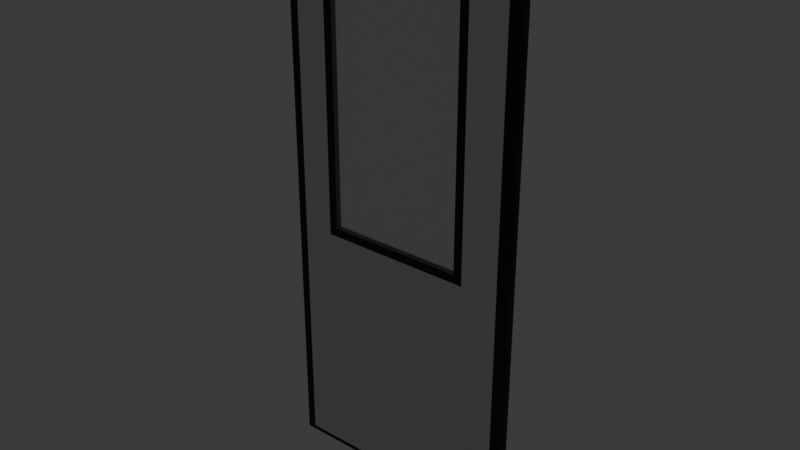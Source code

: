 # Source: Door.blend  (saved by Blender 5.1.30; exported with 4.5.12 LTS)
import bpy
from mathutils import Matrix  # noqa: F401  (used for matrix-valued properties, if any)

bpy.ops.wm.read_factory_settings(use_empty=True)
scene = bpy.context.scene
scene.name = 'Scene'

# ---- collections
col_collection = bpy.data.collections.new('Collection'); scene.collection.children.link(col_collection)
col_reference = bpy.data.collections.new('Reference'); scene.collection.children.link(col_reference)
col_reference.hide_render = True
col_anchors = bpy.data.collections.new('Anchors'); scene.collection.children.link(col_anchors)
col_anchors.hide_render = True

# ---- materials (node trees are filled in below, after node groups)
mat_material = bpy.data.materials.new('Material')
mat_material_001 = bpy.data.materials.new('Material.001')
mat_material_002 = bpy.data.materials.new('Material.002')

# ---- material node trees
mat_material.use_nodes = True; mat_material.node_tree.nodes.clear()
_N = mat_material.node_tree.nodes; _L = mat_material.node_tree.links
n0 = _N.new('ShaderNodeBsdfPrincipled'); n0.name = 'Principled BSDF'; n0.location = (-200, 100)
n0.inputs[4].default_value = 0.2
n1 = _N.new('ShaderNodeOutputMaterial'); n1.name = 'Material Output'; n1.location = (200, 100)
_L.new(n0.outputs[0], n1.inputs[0])
n1.is_active_output = True
mat_material_001.use_nodes = True; mat_material_001.node_tree.nodes.clear()
_N = mat_material_001.node_tree.nodes; _L = mat_material_001.node_tree.links
n0 = _N.new('ShaderNodeBsdfPrincipled'); n0.name = 'Principled BSDF'; n0.location = (-200, 100)
n0.inputs[0].default_value = (0.0, 0.0, 0.0, 1.0)
n1 = _N.new('ShaderNodeOutputMaterial'); n1.name = 'Material Output'; n1.location = (200, 100)
_L.new(n0.outputs[0], n1.inputs[0])
n1.is_active_output = True
mat_material_002.use_nodes = True; mat_material_002.node_tree.nodes.clear()
_N = mat_material_002.node_tree.nodes; _L = mat_material_002.node_tree.links
n0 = _N.new('ShaderNodeBsdfPrincipled'); n0.name = 'Principled BSDF'; n0.location = (-200, 100)
n1 = _N.new('ShaderNodeOutputMaterial'); n1.name = 'Material Output'; n1.location = (200, 100)
_L.new(n0.outputs[0], n1.inputs[0])
n1.is_active_output = True

# ---- world
world_world = bpy.data.worlds.new('World'); scene.world = world_world
world_world.use_nodes = True; world_world.node_tree.nodes.clear()
_N = world_world.node_tree.nodes; _L = world_world.node_tree.links
n0 = _N.new('ShaderNodeOutputWorld'); n0.name = 'World Output'; n0.location = (200, 100)
n1 = _N.new('ShaderNodeBackground'); n1.name = 'Background'; n1.location = (-200, 100)
n1.inputs[0].default_value = (0.05088, 0.05088, 0.05088, 1.0)
_L.new(n1.outputs[0], n0.inputs[0])
n0.is_active_output = True
world_world.color = (0.05088, 0.05088, 0.05088)
world_world.sun_shadow_jitter_overblur = 0.0

# ---- lights
light_spot = bpy.data.lights.new('Spot', 'SPOT')
light_spot.normalize = False
light_spot.energy = 600.0
light_spot.shadow_soft_size = 60.0
light_spot.spot_blend = 0.8
light_spot.spot_size = 0.8727
light_spot.show_cone = True
light_spot_001 = bpy.data.lights.new('Spot.001', 'SPOT')
light_spot_001.normalize = False
light_spot_001.energy = 600.0
light_spot_001.shadow_soft_size = 60.0
light_spot_001.spot_blend = 0.8
light_spot_001.spot_size = 0.8727
light_spot_001.show_cone = True

# ---- meshes
me_cube = bpy.data.meshes.new('Cube')
me_cube.from_pydata([(0.0, 0.01, 0.004845), (0.1681, 0.01, 0.8784), (0.1681, 0.01, 1.866), (0.6438, 0.01, 0.8784), (0.6438, 0.01, 1.866), (0.0, 0.01, 1.94), (0.8526, 0.01, 0.004845), (0.8526, 0.01, 1.94), (0.03029, 0.01, 1.918), (0.03029, 0.01, 0.01974), (0.8026, 0.01, 0.01974), (0.8026, 0.01, 1.918), (0.1381, 0.01, 1.896), (0.1381, 0.01, 0.8484), (0.6738, 0.01, 0.8484), (0.6738, 0.01, 1.896), (0.03029, -0.01, 0.01974), (0.0, -0.01, 0.004845), (0.0, -0.01, 1.94), (0.8526, -0.01, 1.94), (0.8526, -0.01, 0.004845), (0.03029, -0.01, 1.918), (0.8026, -0.01, 0.01974), (0.8026, -0.01, 1.918), (0.1381, -0.01, 1.896), (0.1381, -0.01, 0.8484), (0.6738, -0.01, 0.8484), (0.6738, -0.01, 1.896), (0.1681, -0.01, 1.866), (0.1681, -0.01, 0.8784), (0.6438, -0.01, 0.8784), (0.6438, -0.01, 1.866)], [], [(1, 2, 4, 3), (8, 9, 0, 5), (9, 10, 6, 0), (11, 8, 5, 7), (10, 11, 7, 6), (12, 13, 9, 8), (13, 14, 10, 9), (15, 12, 8, 11), (14, 15, 11, 10), (2, 1, 13, 12), (1, 3, 14, 13), (4, 2, 12, 15), (3, 4, 15, 14), (29, 30, 31, 28), (21, 18, 17, 16), (16, 17, 20, 22), (23, 19, 18, 21), (22, 20, 19, 23), (24, 21, 16, 25), (25, 16, 22, 26), (27, 23, 21, 24), (26, 22, 23, 27), (28, 24, 25, 29), (29, 25, 26, 30), (31, 27, 24, 28), (30, 26, 27, 31), (5, 18, 19, 7), (7, 19, 20, 6), (0, 6, 20, 17), (5, 0, 17, 18), (2, 4, 31, 28), (2, 28, 29, 1), (31, 4, 3, 30), (3, 1, 29, 30)])
me_cube.polygons.foreach_set('material_index', [0, 1, 1, 1, 1, 2, 2, 2, 2, 1, 1, 1, 1, 0, 1, 1, 1, 1, 2, 2, 2, 2, 1, 1, 1, 1, 1, 1, 1, 1, 1, 1, 1, 1])
_uv = me_cube.uv_layers.new(name='UVMap')
_uv.uv.foreach_set('vector', [0.3947, 0.2914, 0.6053, 0.2914, 0.6053, 0.4586, 0.3947, 0.4586, 0.6206, 0.26, 0.3794, 0.26, 0.375, 0.25, 0.625, 0.25, 0.3794, 0.26, 0.3794, 0.49, 0.375, 0.5, 0.375, 0.25, 0.6206, 0.49, 0.6206, 0.26, 0.625, 0.25, 0.625, 0.5, 0.3794, 0.49, 0.6206, 0.49, 0.625, 0.5, 0.375, 0.5, 0.6117, 0.2809, 0.3883, 0.2809, 0.3794, 0.26, 0.6206, 0.26, 0.3883, 0.2809, 0.3883, 0.4691, 0.3794, 0.49, 0.3794, 0.26, 0.6117, 0.4691, 0.6117, 0.2809, 0.6206, 0.26, 0.6206, 0.49, 0.3883, 0.4691, 0.6117, 0.4691, 0.6206, 0.49, 0.3794, 0.49, 0.6053, 0.2914, 0.3947, 0.2914, 0.3883, 0.2809, 0.6117, 0.2809, 0.3947, 0.2914, 0.3947, 0.4586, 0.3883, 0.4691, 0.3883, 0.2809, 0.6053, 0.4586, 0.6053, 0.2914, 0.6117, 0.2809, 0.6117, 0.4691, 0.3947, 0.4586, 0.6053, 0.4586, 0.6117, 0.4691, 0.3883, 0.4691, 0.3947, 0.2914, 0.3947, 0.4586, 0.6053, 0.4586, 0.6053, 0.2914, 0.6206, 0.26, 0.625, 0.25, 0.375, 0.25, 0.3794, 0.26, 0.3794, 0.26, 0.375, 0.25, 0.375, 0.5, 0.3794, 0.49, 0.6206, 0.49, 0.625, 0.5, 0.625, 0.25, 0.6206, 0.26, 0.3794, 0.49, 0.375, 0.5, 0.625, 0.5, 0.6206, 0.49, 0.6117, 0.2809, 0.6206, 0.26, 0.3794, 0.26, 0.3883, 0.2809, 0.3883, 0.2809, 0.3794, 0.26, 0.3794, 0.49, 0.3883, 0.4691, 0.6117, 0.4691, 0.6206, 0.49, 0.6206, 0.26, 0.6117, 0.2809, 0.3883, 0.4691, 0.3794, 0.49, 0.6206, 0.49, 0.6117, 0.4691, 0.6053, 0.2914, 0.6117, 0.2809, 0.3883, 0.2809, 0.3947, 0.2914, 0.3947, 0.2914, 0.3883, 0.2809, 0.3883, 0.4691, 0.3947, 0.4586, 0.6053, 0.4586, 0.6117, 0.4691, 0.6117, 0.2809, 0.6053, 0.2914, 0.3947, 0.4586, 0.3883, 0.4691, 0.6117, 0.4691, 0.6053, 0.4586, 0.625, 0.25, 0.625, 0.25, 0.625, 0.5, 0.625, 0.5, 0.625, 0.5, 0.625, 0.5, 0.375, 0.5, 0.375, 0.5, 0.375, 0.25, 0.375, 0.5, 0.375, 0.5, 0.375, 0.25, 0.625, 0.25, 0.375, 0.25, 0.375, 0.25, 0.625, 0.25, 0.6053, 0.2914, 0.6053, 0.4586, 0.6053, 0.4586, 0.6053, 0.2914, 0.6053, 0.2914, 0.6053, 0.2914, 0.3947, 0.2914, 0.3947, 0.2914, 0.6053, 0.4586, 0.6053, 0.4586, 0.3947, 0.4586, 0.3947, 0.4586, 0.3947, 0.4586, 0.3947, 0.2914, 0.3947, 0.2914, 0.3947, 0.4586])
me_cube.materials.append(mat_material)
me_cube.materials.append(mat_material_001)
me_cube.materials.append(mat_material_002)
me_cube.update()

# ---- objects
ob_cube = bpy.data.objects.new('Cube', me_cube)
ob_empty = bpy.data.objects.new('Empty', None)
ob_back_bogie = bpy.data.objects.new('Back Bogie', None)
ob_door_2 = bpy.data.objects.new('Door 2', None)
ob_door_3 = bpy.data.objects.new('Door 3', None)
ob_front = bpy.data.objects.new('Front', None)
ob_front_bogie = bpy.data.objects.new('Front Bogie', None)
ob_rear = bpy.data.objects.new('Rear', None)
ob_door_4 = bpy.data.objects.new('Door 4', None)
ob_door_1 = bpy.data.objects.new('Door 1', None)
ob_axle_1 = bpy.data.objects.new('Axle 1', None)
ob_axle_2 = bpy.data.objects.new('Axle 2', None)
ob_axle_3 = bpy.data.objects.new('Axle 3', None)
ob_axle_4 = bpy.data.objects.new('Axle 4', None)
ob_doors = bpy.data.objects.new('Doors', None)
ob_front_calculation = bpy.data.objects.new('Front Calculation', None)
ob_lights_height = bpy.data.objects.new('Lights Height', None)
ob_head_right = bpy.data.objects.new('Head Right', light_spot)
ob_head_left = bpy.data.objects.new('Head Left', light_spot_001)
ob_speakers_1 = bpy.data.objects.new('Speakers 1', None)
ob_speakers = bpy.data.objects.new('Speakers', None)
ob_speakers_2 = bpy.data.objects.new('Speakers 2', None)
ob_speakers_3 = bpy.data.objects.new('Speakers 3', None)
ob_speakers_4 = bpy.data.objects.new('Speakers 4', None)

# ---- transforms, parenting, visibility, modifiers, constraints
ob_cube.location = (3.731, 0.0, 1.14)
ob_empty.location = (8.168, 0.0, -0.4788)
ob_empty.rotation_euler = (1.571, 0.0, 3.142)
ob_empty.scale = (4.99, 4.99, 4.99)
ob_empty.empty_display_type = 'IMAGE'
ob_empty.empty_display_size = 5.0
ob_empty.hide_render = True
ob_back_bogie.location = (3.776, 0.0, 0.0)
ob_door_2.parent = ob_doors
ob_door_2.location = (12.19, 0.0, 0.0)
ob_door_3.parent = ob_doors
ob_door_3.location = (7.961, 0.0, 0.0)
ob_front.location = (19.85, 0.0, 0.0)
ob_front_bogie.location = (16.38, 0.0, 0.0)
ob_rear.location = (0.6, 0.0, 0.0)
ob_door_4.parent = ob_doors
ob_door_4.location = (3.731, 0.0, 0.0)
ob_door_1.parent = ob_doors
ob_door_1.location = (16.42, 0.0, 0.0)
ob_axle_1.parent = ob_front_bogie
ob_axle_1.location = (1.0, 0.0, 0.418)
ob_axle_2.parent = ob_front_bogie
ob_axle_2.location = (-1.0, 0.0, 0.418)
ob_axle_3.parent = ob_back_bogie
ob_axle_3.location = (1.0, 0.0, 0.418)
ob_axle_4.parent = ob_back_bogie
ob_axle_4.location = (-1.0, 0.0, 0.418)
ob_doors.location = (0.0, 0.0, 1.14)
ob_front_calculation.location = (19.55, 0.0, 1.425)
ob_lights_height.parent = ob_front_calculation
ob_lights_height.location = (0.0, 0.0, 0.0)
ob_head_right.parent = ob_lights_height
ob_head_right.location = (-1.551e-08, -0.3548, 0.0)
ob_head_right.rotation_euler = (0.0, -1.484, 0.0)
ob_head_left.parent = ob_lights_height
ob_head_left.location = (1.686e-08, 0.3858, 0.0)
ob_head_left.rotation_euler = (0.0, -1.484, 0.0)
ob_speakers_1.parent = ob_speakers
ob_speakers_1.location = (13.7, 0.0, 0.0)
ob_speakers.location = (0.608, 0.0, 3.189)
ob_speakers_2.parent = ob_speakers
ob_speakers_2.location = (9.475, 0.0, 0.0)
ob_speakers_3.parent = ob_speakers
ob_speakers_3.location = (5.245, 0.0, 0.0)
ob_speakers_4.parent = ob_speakers
ob_speakers_4.location = (1.015, 0.0, 0.0)

# ---- collection membership
col_collection.objects.link(ob_cube)
col_reference.objects.link(ob_empty)
col_anchors.objects.link(ob_back_bogie)
col_anchors.objects.link(ob_door_2)
col_anchors.objects.link(ob_door_3)
col_anchors.objects.link(ob_front)
col_anchors.objects.link(ob_front_bogie)
col_anchors.objects.link(ob_rear)
col_anchors.objects.link(ob_door_4)
col_anchors.objects.link(ob_door_1)
col_anchors.objects.link(ob_axle_1)
col_anchors.objects.link(ob_axle_2)
col_anchors.objects.link(ob_axle_3)
col_anchors.objects.link(ob_axle_4)
col_anchors.objects.link(ob_doors)
col_anchors.objects.link(ob_front_calculation)
col_anchors.objects.link(ob_lights_height)
col_anchors.objects.link(ob_head_right)
col_anchors.objects.link(ob_head_left)
col_anchors.objects.link(ob_speakers_1)
col_anchors.objects.link(ob_speakers)
col_anchors.objects.link(ob_speakers_2)
col_anchors.objects.link(ob_speakers_3)
col_anchors.objects.link(ob_speakers_4)

# ---- scene / render settings (as saved in the file)
scene.frame_start = 1; scene.frame_end = 250; scene.frame_set(1)
scene.render.engine = 'BLENDER_EEVEE_NEXT'
scene.render.bake_bias = 0.0
scene.render.bake_samples = 0
scene.cycles.sampling_pattern = 'TABULATED_SOBOL'
scene.eevee.use_volume_custom_range = False
bpy.context.view_layer.update()

# ---- added for rendering (the .blend has no active camera): camera
cam_auto = bpy.data.cameras.new('AutoCamera')
cam_auto.lens = 50.0
cam_auto.sensor_width = 36.0
cam_auto.clip_end = 1000.0
ob_auto_camera = bpy.data.objects.new('AutoCamera', cam_auto)
scene.collection.objects.link(ob_auto_camera)
ob_auto_camera.location = (6.11366, -2.34761, 3.67733)
ob_auto_camera.rotation_euler = (1.09748, -7.21219e-08, 0.694738)
scene.camera = ob_auto_camera
bpy.context.view_layer.update()
